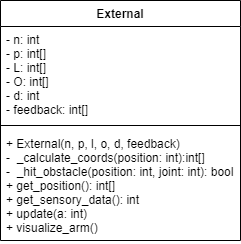

The diagram above was exported from draw.io. Its source (the exported page's mxGraphModel, read from the mxfile embedded in the PNG):
<mxGraphModel dx="813" dy="403" grid="1" gridSize="10" guides="1" tooltips="1" connect="1" arrows="1" fold="1" page="1" pageScale="1" pageWidth="850" pageHeight="1100" math="0" shadow="0">
  <root>
    <mxCell id="0" />
    <mxCell id="1" parent="0" />
    <mxCell id="IskzsOkFZB_kGJjiZmEZ-8" value="External" style="swimlane;fontStyle=1;align=center;verticalAlign=top;childLayout=stackLayout;horizontal=1;startSize=26;horizontalStack=0;resizeParent=1;resizeParentMax=0;resizeLast=0;collapsible=1;marginBottom=0;" parent="1" vertex="1">
      <mxGeometry x="270" y="150" width="240" height="240" as="geometry" />
    </mxCell>
    <mxCell id="IskzsOkFZB_kGJjiZmEZ-9" value="- n: int&#10;- p: int[]&#10;- L: int[]&#10;- O: int[]&#10;- d: int&#10;- feedback: int[]&#10;" style="text;align=left;verticalAlign=top;spacingLeft=4;spacingRight=4;overflow=hidden;rotatable=0;points=[[0,0.5],[1,0.5]];portConstraint=eastwest;" parent="IskzsOkFZB_kGJjiZmEZ-8" vertex="1">
      <mxGeometry y="26" width="240" height="94" as="geometry" />
    </mxCell>
    <mxCell id="IskzsOkFZB_kGJjiZmEZ-10" value="" style="line;strokeWidth=1;fillColor=none;align=left;verticalAlign=middle;spacingTop=-1;spacingLeft=3;spacingRight=3;rotatable=0;labelPosition=right;points=[];portConstraint=eastwest;strokeColor=inherit;" parent="IskzsOkFZB_kGJjiZmEZ-8" vertex="1">
      <mxGeometry y="120" width="240" height="10" as="geometry" />
    </mxCell>
    <mxCell id="IskzsOkFZB_kGJjiZmEZ-11" value="+ External(n, p, l, o, d, feedback)&#10;-  _calculate_coords(position: int):int[]&#10;-  _hit_obstacle(position: int, joint: int): bool&#10;+ get_position(): int[]&#10;+ get_sensory_data(): int&#10;+ update(a: int)&#10;+ visualize_arm()" style="text;strokeColor=none;fillColor=none;align=left;verticalAlign=top;spacingLeft=4;spacingRight=4;overflow=hidden;rotatable=0;points=[[0,0.5],[1,0.5]];portConstraint=eastwest;" parent="IskzsOkFZB_kGJjiZmEZ-8" vertex="1">
      <mxGeometry y="130" width="240" height="110" as="geometry" />
    </mxCell>
  </root>
</mxGraphModel>